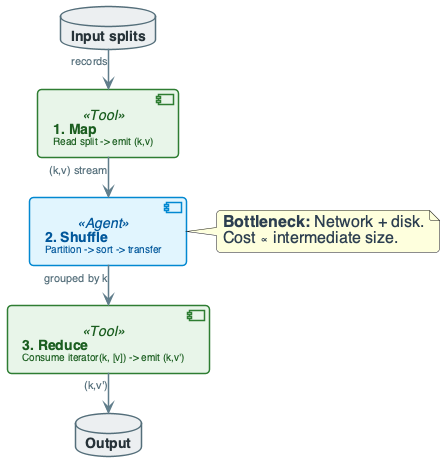

The diagram above was rendered by PlantUML. Its source (embedded in the PNG):
@startuml
'=================================================
' CANONICAL DIAGRAM TEMPLATE - DATA ENGINEERING
'=================================================

top to bottom direction
skinparam linetype ortho
skinparam shadowing false
skinparam roundcorner 8
skinparam handwritten false
skinparam nodesep 30
skinparam ranksep 40

'-------------------------
' FONT & GLOBAL STYLE
'-------------------------
skinparam defaultFontName "Segoe UI, Helvetica, sans-serif"
skinparam defaultFontSize 16
skinparam defaultFontColor #2C3E50

'-------------------------
' GENERIC BOX STYLE
'-------------------------
skinparam rectangle {
    BackgroundColor #F8F9FA
    BorderColor #90A4AE
    BorderThickness 2
    FontColor #263238
    FontSize 14
    FontStyle bold
    Padding 20
}

skinparam component {
    BackgroundColor #FFFFFF
    BorderColor #78909C
    BorderThickness 1.5
    FontSize 14
    Padding 12
}

skinparam database {
    BackgroundColor #ECEFF1
    BorderColor #546E7A
    BorderThickness 1.5
    FontSize 14
    FontColor #263238
}

skinparam arrow {
    Color #607D8B
    Thickness 1.5
    FontSize 11
    FontColor #546E7A
}

'-------------------------
' SEMANTIC STEREOTYPES
'-------------------------
skinparam component<<UI>> {
    BorderColor #8E24AA
    BackgroundColor #F3E5F5
    FontColor #4A148C
}

skinparam component<<Agent>> {
    BorderColor #0288D1
    BackgroundColor #E1F5FE
    FontColor #01579B
}

skinparam component<<Tool>> {
    BorderColor #2E7D32
    BackgroundColor #E8F5E9
    FontColor #1B5E20
}

skinparam component<<Config>> {
    BorderColor #F57C00
    BackgroundColor #FFF3E0
    FontColor #E65100
}

skinparam component<<Bad>> {
    BorderColor #C62828
    BackgroundColor #FFEBEE
    FontColor #B71C1C
}

skinparam component<<V1>> {
    BorderColor #F57C00
    BackgroundColor #FFF3E0
    FontColor #E65100
}

skinparam component<<V2>> {
    BorderColor #2E7D32
    BackgroundColor #E8F5E9
    FontColor #1B5E20
}

skinparam component<<up>> {
    BackgroundColor #E8F5E9
    BorderColor #2E7D32
}

skinparam component<<down>> {
    BackgroundColor #FFEBEE
    BorderColor #C62828
}

skinparam database<<up>> {
    BackgroundColor #E8F5E9
    BorderColor #2E7D32
}

skinparam database<<down>> {
    BackgroundColor #FFEBEE
    BorderColor #C62828
}

skinparam component<<success>> {
    BackgroundColor #E8F5E9
    BorderColor #2E7D32
}

skinparam component<<failure>> {
    BackgroundColor #FFEBEE
    BorderColor #C62828
}

'=================================================

' MAP -> SHUFFLE -> REDUCE EXECUTION FLOW
component "**1. Map**\n<size:10>Read split -> emit (k,v)</size>" as M <<Tool>>
component "**2. Shuffle**\n<size:10>Partition -> sort -> transfer</size>" as S <<Agent>>
component "**3. Reduce**\n<size:10>Consume iterator(k, [v]) -> emit (k,v')</size>" as R <<Tool>>

database "**Input splits**" as IN
database "**Output**" as OUT

IN --> M : "records"
M --> S : "(k,v) stream"
S --> R : "grouped by k"
R --> OUT : "(k,v')"

note right of S
  **Bottleneck:** Network + disk.
  Cost ∝ intermediate size.
end note

@enduml